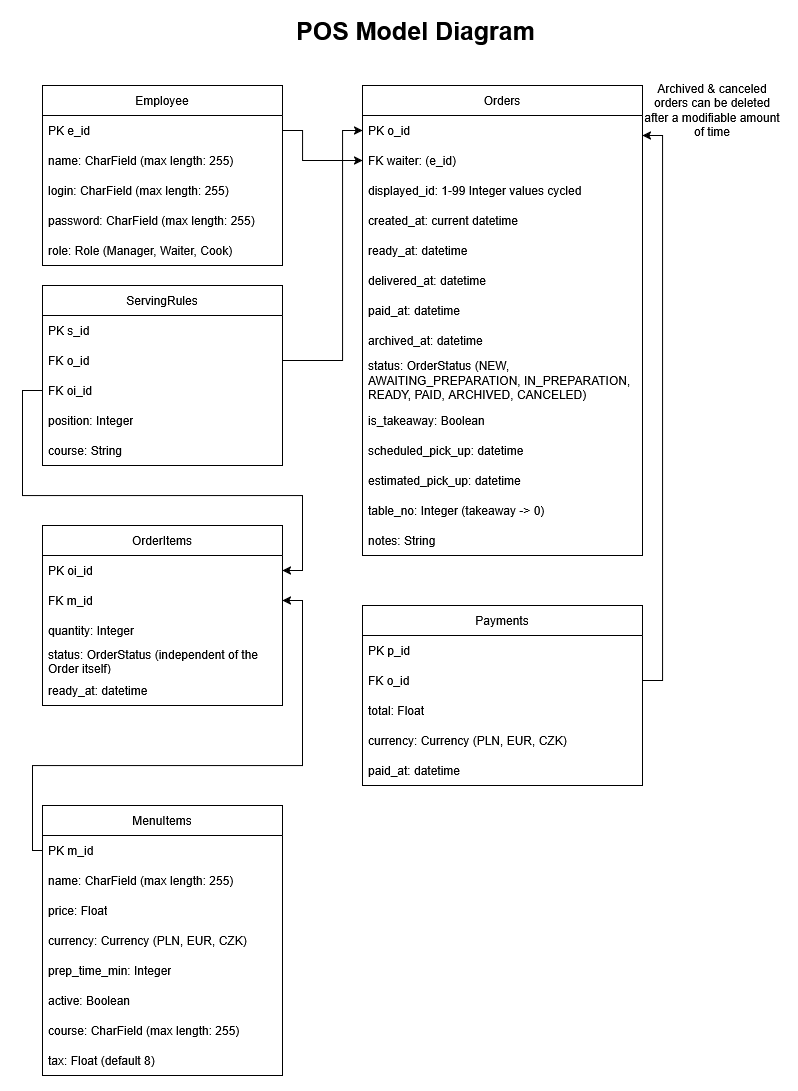

The diagram above was exported from draw.io. Its source (the exported page's mxGraphModel, read from the mxfile embedded in the PNG):
<mxGraphModel dx="1501" dy="1967" grid="1" gridSize="10" guides="1" tooltips="1" connect="1" arrows="1" fold="1" page="1" pageScale="1" pageWidth="827" pageHeight="1169" math="0" shadow="0">
  <root>
    <mxCell id="0" />
    <mxCell id="1" parent="0" />
    <mxCell id="xjSmRnrSPD62annpnx0H-1" parent="1" style="swimlane;fontStyle=0;childLayout=stackLayout;horizontal=1;startSize=30;horizontalStack=0;resizeParent=1;resizeParentMax=0;resizeLast=0;collapsible=1;marginBottom=0;whiteSpace=wrap;html=1;swimlaneLine=1;labelBorderColor=none;" value="Employee" vertex="1">
      <mxGeometry height="180" width="240" x="40" y="40" as="geometry" />
    </mxCell>
    <mxCell id="xjSmRnrSPD62annpnx0H-2" parent="xjSmRnrSPD62annpnx0H-1" style="text;strokeColor=none;fillColor=none;align=left;verticalAlign=middle;spacingLeft=4;spacingRight=4;overflow=hidden;points=[[0,0.5],[1,0.5]];portConstraint=eastwest;rotatable=0;whiteSpace=wrap;html=1;" value="PK e_id&amp;nbsp;" vertex="1">
      <mxGeometry height="30" width="240" y="30" as="geometry" />
    </mxCell>
    <mxCell id="xjSmRnrSPD62annpnx0H-3" parent="xjSmRnrSPD62annpnx0H-1" style="text;strokeColor=none;fillColor=none;align=left;verticalAlign=middle;spacingLeft=4;spacingRight=4;overflow=hidden;points=[[0,0.5],[1,0.5]];portConstraint=eastwest;rotatable=0;whiteSpace=wrap;html=1;" value="name: CharField (max length: 255)" vertex="1">
      <mxGeometry height="30" width="240" y="60" as="geometry" />
    </mxCell>
    <mxCell id="xjSmRnrSPD62annpnx0H-4" parent="xjSmRnrSPD62annpnx0H-1" style="text;strokeColor=none;fillColor=none;align=left;verticalAlign=middle;spacingLeft=4;spacingRight=4;overflow=hidden;points=[[0,0.5],[1,0.5]];portConstraint=eastwest;rotatable=0;whiteSpace=wrap;html=1;" value="login: CharField (max length: 255)" vertex="1">
      <mxGeometry height="30" width="240" y="90" as="geometry" />
    </mxCell>
    <mxCell id="xjSmRnrSPD62annpnx0H-5" parent="xjSmRnrSPD62annpnx0H-1" style="text;strokeColor=none;fillColor=none;align=left;verticalAlign=middle;spacingLeft=4;spacingRight=4;overflow=hidden;points=[[0,0.5],[1,0.5]];portConstraint=eastwest;rotatable=0;whiteSpace=wrap;html=1;" value="password: CharField (max length: 255)" vertex="1">
      <mxGeometry height="30" width="240" y="120" as="geometry" />
    </mxCell>
    <mxCell id="xjSmRnrSPD62annpnx0H-6" parent="xjSmRnrSPD62annpnx0H-1" style="text;strokeColor=none;fillColor=none;align=left;verticalAlign=middle;spacingLeft=4;spacingRight=4;overflow=hidden;points=[[0,0.5],[1,0.5]];portConstraint=eastwest;rotatable=0;whiteSpace=wrap;html=1;" value="&lt;div&gt;role: Role (Manager, Waiter, Cook)&lt;/div&gt;" vertex="1">
      <mxGeometry height="30" width="240" y="150" as="geometry" />
    </mxCell>
    <mxCell id="xjSmRnrSPD62annpnx0H-7" parent="1" style="swimlane;fontStyle=0;childLayout=stackLayout;horizontal=1;startSize=30;horizontalStack=0;resizeParent=1;resizeParentMax=0;resizeLast=0;collapsible=1;marginBottom=0;whiteSpace=wrap;html=1;swimlaneLine=1;labelBorderColor=none;" value="Orders" vertex="1">
      <mxGeometry height="470" width="280" x="360" y="40" as="geometry" />
    </mxCell>
    <mxCell id="xjSmRnrSPD62annpnx0H-8" parent="xjSmRnrSPD62annpnx0H-7" style="text;strokeColor=none;fillColor=none;align=left;verticalAlign=middle;spacingLeft=4;spacingRight=4;overflow=hidden;points=[[0,0.5],[1,0.5]];portConstraint=eastwest;rotatable=0;whiteSpace=wrap;html=1;" value="PK o_id&amp;nbsp;" vertex="1">
      <mxGeometry height="30" width="280" y="30" as="geometry" />
    </mxCell>
    <mxCell id="xjSmRnrSPD62annpnx0H-25" parent="xjSmRnrSPD62annpnx0H-7" style="text;strokeColor=none;fillColor=none;align=left;verticalAlign=middle;spacingLeft=4;spacingRight=4;overflow=hidden;points=[[0,0.5],[1,0.5]];portConstraint=eastwest;rotatable=0;whiteSpace=wrap;html=1;" value="FK waiter: (e_id)&amp;nbsp;" vertex="1">
      <mxGeometry height="30" width="280" y="60" as="geometry" />
    </mxCell>
    <mxCell id="xjSmRnrSPD62annpnx0H-9" parent="xjSmRnrSPD62annpnx0H-7" style="text;strokeColor=none;fillColor=none;align=left;verticalAlign=middle;spacingLeft=4;spacingRight=4;overflow=hidden;points=[[0,0.5],[1,0.5]];portConstraint=eastwest;rotatable=0;whiteSpace=wrap;html=1;" value="displayed_id: 1-99 Integer values cycled" vertex="1">
      <mxGeometry height="30" width="280" y="90" as="geometry" />
    </mxCell>
    <mxCell id="xjSmRnrSPD62annpnx0H-10" parent="xjSmRnrSPD62annpnx0H-7" style="text;strokeColor=none;fillColor=none;align=left;verticalAlign=middle;spacingLeft=4;spacingRight=4;overflow=hidden;points=[[0,0.5],[1,0.5]];portConstraint=eastwest;rotatable=0;whiteSpace=wrap;html=1;" value="created_at: current datetime" vertex="1">
      <mxGeometry height="30" width="280" y="120" as="geometry" />
    </mxCell>
    <mxCell id="xjSmRnrSPD62annpnx0H-21" parent="xjSmRnrSPD62annpnx0H-7" style="text;strokeColor=none;fillColor=none;align=left;verticalAlign=middle;spacingLeft=4;spacingRight=4;overflow=hidden;points=[[0,0.5],[1,0.5]];portConstraint=eastwest;rotatable=0;whiteSpace=wrap;html=1;" value="ready_at: datetime" vertex="1">
      <mxGeometry height="30" width="280" y="150" as="geometry" />
    </mxCell>
    <mxCell id="xjSmRnrSPD62annpnx0H-22" parent="xjSmRnrSPD62annpnx0H-7" style="text;strokeColor=none;fillColor=none;align=left;verticalAlign=middle;spacingLeft=4;spacingRight=4;overflow=hidden;points=[[0,0.5],[1,0.5]];portConstraint=eastwest;rotatable=0;whiteSpace=wrap;html=1;" value="delivered_at: datetime" vertex="1">
      <mxGeometry height="30" width="280" y="180" as="geometry" />
    </mxCell>
    <mxCell id="xjSmRnrSPD62annpnx0H-23" parent="xjSmRnrSPD62annpnx0H-7" style="text;strokeColor=none;fillColor=none;align=left;verticalAlign=middle;spacingLeft=4;spacingRight=4;overflow=hidden;points=[[0,0.5],[1,0.5]];portConstraint=eastwest;rotatable=0;whiteSpace=wrap;html=1;" value="paid_at: datetime" vertex="1">
      <mxGeometry height="30" width="280" y="210" as="geometry" />
    </mxCell>
    <mxCell id="xjSmRnrSPD62annpnx0H-24" parent="xjSmRnrSPD62annpnx0H-7" style="text;strokeColor=none;fillColor=none;align=left;verticalAlign=middle;spacingLeft=4;spacingRight=4;overflow=hidden;points=[[0,0.5],[1,0.5]];portConstraint=eastwest;rotatable=0;whiteSpace=wrap;html=1;" value="archived_at: datetime" vertex="1">
      <mxGeometry height="30" width="280" y="240" as="geometry" />
    </mxCell>
    <mxCell id="xjSmRnrSPD62annpnx0H-11" parent="xjSmRnrSPD62annpnx0H-7" style="text;strokeColor=none;fillColor=none;align=left;verticalAlign=middle;spacingLeft=4;spacingRight=4;overflow=hidden;points=[[0,0.5],[1,0.5]];portConstraint=eastwest;rotatable=0;whiteSpace=wrap;html=1;" value="status: OrderStatus (NEW, AWAITING_PREPARATION, IN_PREPARATION, READY, PAID, ARCHIVED, CANCELED)" vertex="1">
      <mxGeometry height="50" width="280" y="270" as="geometry" />
    </mxCell>
    <mxCell id="xjSmRnrSPD62annpnx0H-12" parent="xjSmRnrSPD62annpnx0H-7" style="text;strokeColor=none;fillColor=none;align=left;verticalAlign=middle;spacingLeft=4;spacingRight=4;overflow=hidden;points=[[0,0.5],[1,0.5]];portConstraint=eastwest;rotatable=0;whiteSpace=wrap;html=1;" value="is_takeaway: Boolean" vertex="1">
      <mxGeometry height="30" width="280" y="320" as="geometry" />
    </mxCell>
    <mxCell id="xjSmRnrSPD62annpnx0H-16" parent="xjSmRnrSPD62annpnx0H-7" style="text;strokeColor=none;fillColor=none;align=left;verticalAlign=middle;spacingLeft=4;spacingRight=4;overflow=hidden;points=[[0,0.5],[1,0.5]];portConstraint=eastwest;rotatable=0;whiteSpace=wrap;html=1;" value="&lt;div&gt;scheduled_pick_up: datetime&lt;/div&gt;" vertex="1">
      <mxGeometry height="30" width="280" y="350" as="geometry" />
    </mxCell>
    <mxCell id="xjSmRnrSPD62annpnx0H-18" parent="xjSmRnrSPD62annpnx0H-7" style="text;strokeColor=none;fillColor=none;align=left;verticalAlign=middle;spacingLeft=4;spacingRight=4;overflow=hidden;points=[[0,0.5],[1,0.5]];portConstraint=eastwest;rotatable=0;whiteSpace=wrap;html=1;" value="&lt;div&gt;estimated_pick_up: datetime&lt;/div&gt;" vertex="1">
      <mxGeometry height="30" width="280" y="380" as="geometry" />
    </mxCell>
    <mxCell id="xjSmRnrSPD62annpnx0H-19" parent="xjSmRnrSPD62annpnx0H-7" style="text;strokeColor=none;fillColor=none;align=left;verticalAlign=middle;spacingLeft=4;spacingRight=4;overflow=hidden;points=[[0,0.5],[1,0.5]];portConstraint=eastwest;rotatable=0;whiteSpace=wrap;html=1;" value="table_no: Integer (takeaway -&amp;gt; 0)" vertex="1">
      <mxGeometry height="30" width="280" y="410" as="geometry" />
    </mxCell>
    <mxCell id="xjSmRnrSPD62annpnx0H-20" parent="xjSmRnrSPD62annpnx0H-7" style="text;strokeColor=none;fillColor=none;align=left;verticalAlign=middle;spacingLeft=4;spacingRight=4;overflow=hidden;points=[[0,0.5],[1,0.5]];portConstraint=eastwest;rotatable=0;whiteSpace=wrap;html=1;" value="notes: String" vertex="1">
      <mxGeometry height="30" width="280" y="440" as="geometry" />
    </mxCell>
    <mxCell id="xjSmRnrSPD62annpnx0H-13" parent="1" style="text;html=1;whiteSpace=wrap;strokeColor=none;fillColor=none;align=center;verticalAlign=middle;rounded=0;" value="Archived &amp;amp; canceled orders can be deleted after a modifiable amount of time" vertex="1">
      <mxGeometry height="50" width="140" x="640" y="40" as="geometry" />
    </mxCell>
    <mxCell id="xjSmRnrSPD62annpnx0H-27" parent="1" style="swimlane;fontStyle=0;childLayout=stackLayout;horizontal=1;startSize=30;horizontalStack=0;resizeParent=1;resizeParentMax=0;resizeLast=0;collapsible=1;marginBottom=0;whiteSpace=wrap;html=1;swimlaneLine=1;labelBorderColor=none;" value="OrderItems" vertex="1">
      <mxGeometry height="180" width="240" x="40" y="480" as="geometry" />
    </mxCell>
    <mxCell id="xjSmRnrSPD62annpnx0H-28" parent="xjSmRnrSPD62annpnx0H-27" style="text;strokeColor=none;fillColor=none;align=left;verticalAlign=middle;spacingLeft=4;spacingRight=4;overflow=hidden;points=[[0,0.5],[1,0.5]];portConstraint=eastwest;rotatable=0;whiteSpace=wrap;html=1;" value="PK oi_id&amp;nbsp;" vertex="1">
      <mxGeometry height="30" width="240" y="30" as="geometry" />
    </mxCell>
    <mxCell id="xjSmRnrSPD62annpnx0H-30" parent="xjSmRnrSPD62annpnx0H-27" style="text;strokeColor=none;fillColor=none;align=left;verticalAlign=middle;spacingLeft=4;spacingRight=4;overflow=hidden;points=[[0,0.5],[1,0.5]];portConstraint=eastwest;rotatable=0;whiteSpace=wrap;html=1;" value="FK m_id" vertex="1">
      <mxGeometry height="30" width="240" y="60" as="geometry" />
    </mxCell>
    <mxCell id="xjSmRnrSPD62annpnx0H-31" parent="xjSmRnrSPD62annpnx0H-27" style="text;strokeColor=none;fillColor=none;align=left;verticalAlign=middle;spacingLeft=4;spacingRight=4;overflow=hidden;points=[[0,0.5],[1,0.5]];portConstraint=eastwest;rotatable=0;whiteSpace=wrap;html=1;" value="quantity: Integer" vertex="1">
      <mxGeometry height="30" width="240" y="90" as="geometry" />
    </mxCell>
    <mxCell id="xjSmRnrSPD62annpnx0H-32" parent="xjSmRnrSPD62annpnx0H-27" style="text;strokeColor=none;fillColor=none;align=left;verticalAlign=middle;spacingLeft=4;spacingRight=4;overflow=hidden;points=[[0,0.5],[1,0.5]];portConstraint=eastwest;rotatable=0;whiteSpace=wrap;html=1;" value="status: OrderStatus (independent of the Order itself)" vertex="1">
      <mxGeometry height="30" width="240" y="120" as="geometry" />
    </mxCell>
    <mxCell id="xjSmRnrSPD62annpnx0H-66" parent="xjSmRnrSPD62annpnx0H-27" style="text;strokeColor=none;fillColor=none;align=left;verticalAlign=middle;spacingLeft=4;spacingRight=4;overflow=hidden;points=[[0,0.5],[1,0.5]];portConstraint=eastwest;rotatable=0;whiteSpace=wrap;html=1;" value="ready_at: datetime" vertex="1">
      <mxGeometry height="30" width="240" y="150" as="geometry" />
    </mxCell>
    <mxCell id="xjSmRnrSPD62annpnx0H-33" edge="1" parent="1" source="xjSmRnrSPD62annpnx0H-2" style="edgeStyle=orthogonalEdgeStyle;rounded=0;orthogonalLoop=1;jettySize=auto;html=1;entryX=0;entryY=0.5;entryDx=0;entryDy=0;" target="xjSmRnrSPD62annpnx0H-25">
      <mxGeometry relative="1" as="geometry">
        <Array as="points">
          <mxPoint x="300" y="85" />
          <mxPoint x="300" y="115" />
        </Array>
      </mxGeometry>
    </mxCell>
    <mxCell id="xjSmRnrSPD62annpnx0H-39" parent="1" style="swimlane;fontStyle=0;childLayout=stackLayout;horizontal=1;startSize=30;horizontalStack=0;resizeParent=1;resizeParentMax=0;resizeLast=0;collapsible=1;marginBottom=0;whiteSpace=wrap;html=1;swimlaneLine=1;labelBorderColor=none;" value="MenuItems" vertex="1">
      <mxGeometry height="270" width="240" x="40" y="760" as="geometry" />
    </mxCell>
    <mxCell id="xjSmRnrSPD62annpnx0H-40" parent="xjSmRnrSPD62annpnx0H-39" style="text;strokeColor=none;fillColor=none;align=left;verticalAlign=middle;spacingLeft=4;spacingRight=4;overflow=hidden;points=[[0,0.5],[1,0.5]];portConstraint=eastwest;rotatable=0;whiteSpace=wrap;html=1;" value="PK m_id&amp;nbsp;" vertex="1">
      <mxGeometry height="30" width="240" y="30" as="geometry" />
    </mxCell>
    <mxCell id="xjSmRnrSPD62annpnx0H-41" parent="xjSmRnrSPD62annpnx0H-39" style="text;strokeColor=none;fillColor=none;align=left;verticalAlign=middle;spacingLeft=4;spacingRight=4;overflow=hidden;points=[[0,0.5],[1,0.5]];portConstraint=eastwest;rotatable=0;whiteSpace=wrap;html=1;" value="name: CharField (max length: 255)" vertex="1">
      <mxGeometry height="30" width="240" y="60" as="geometry" />
    </mxCell>
    <mxCell id="xjSmRnrSPD62annpnx0H-42" parent="xjSmRnrSPD62annpnx0H-39" style="text;strokeColor=none;fillColor=none;align=left;verticalAlign=middle;spacingLeft=4;spacingRight=4;overflow=hidden;points=[[0,0.5],[1,0.5]];portConstraint=eastwest;rotatable=0;whiteSpace=wrap;html=1;" value="price: Float" vertex="1">
      <mxGeometry height="30" width="240" y="90" as="geometry" />
    </mxCell>
    <mxCell id="xjSmRnrSPD62annpnx0H-89" parent="xjSmRnrSPD62annpnx0H-39" style="text;strokeColor=none;fillColor=none;align=left;verticalAlign=middle;spacingLeft=4;spacingRight=4;overflow=hidden;points=[[0,0.5],[1,0.5]];portConstraint=eastwest;rotatable=0;whiteSpace=wrap;html=1;" value="currency: Currency (PLN, EUR, CZK)" vertex="1">
      <mxGeometry height="30" width="240" y="120" as="geometry" />
    </mxCell>
    <mxCell id="xjSmRnrSPD62annpnx0H-43" parent="xjSmRnrSPD62annpnx0H-39" style="text;strokeColor=none;fillColor=none;align=left;verticalAlign=middle;spacingLeft=4;spacingRight=4;overflow=hidden;points=[[0,0.5],[1,0.5]];portConstraint=eastwest;rotatable=0;whiteSpace=wrap;html=1;" value="prep_time_min: Integer" vertex="1">
      <mxGeometry height="30" width="240" y="150" as="geometry" />
    </mxCell>
    <mxCell id="xjSmRnrSPD62annpnx0H-44" parent="xjSmRnrSPD62annpnx0H-39" style="text;strokeColor=none;fillColor=none;align=left;verticalAlign=middle;spacingLeft=4;spacingRight=4;overflow=hidden;points=[[0,0.5],[1,0.5]];portConstraint=eastwest;rotatable=0;whiteSpace=wrap;html=1;" value="active: Boolean" vertex="1">
      <mxGeometry height="30" width="240" y="180" as="geometry" />
    </mxCell>
    <mxCell id="xjSmRnrSPD62annpnx0H-45" parent="xjSmRnrSPD62annpnx0H-39" style="text;strokeColor=none;fillColor=none;align=left;verticalAlign=middle;spacingLeft=4;spacingRight=4;overflow=hidden;points=[[0,0.5],[1,0.5]];portConstraint=eastwest;rotatable=0;whiteSpace=wrap;html=1;" value="course: CharField (max length: 255)" vertex="1">
      <mxGeometry height="30" width="240" y="210" as="geometry" />
    </mxCell>
    <mxCell id="xjSmRnrSPD62annpnx0H-55" parent="xjSmRnrSPD62annpnx0H-39" style="text;strokeColor=none;fillColor=none;align=left;verticalAlign=middle;spacingLeft=4;spacingRight=4;overflow=hidden;points=[[0,0.5],[1,0.5]];portConstraint=eastwest;rotatable=0;whiteSpace=wrap;html=1;" value="tax: Float (default 8)" vertex="1">
      <mxGeometry height="30" width="240" y="240" as="geometry" />
    </mxCell>
    <mxCell id="xjSmRnrSPD62annpnx0H-47" parent="1" style="swimlane;fontStyle=0;childLayout=stackLayout;horizontal=1;startSize=30;horizontalStack=0;resizeParent=1;resizeParentMax=0;resizeLast=0;collapsible=1;marginBottom=0;whiteSpace=wrap;html=1;swimlaneLine=1;labelBorderColor=none;" value="Payments" vertex="1">
      <mxGeometry height="180" width="280" x="360" y="560" as="geometry" />
    </mxCell>
    <mxCell id="xjSmRnrSPD62annpnx0H-48" parent="xjSmRnrSPD62annpnx0H-47" style="text;strokeColor=none;fillColor=none;align=left;verticalAlign=middle;spacingLeft=4;spacingRight=4;overflow=hidden;points=[[0,0.5],[1,0.5]];portConstraint=eastwest;rotatable=0;whiteSpace=wrap;html=1;" value="PK p_id&amp;nbsp;" vertex="1">
      <mxGeometry height="30" width="280" y="30" as="geometry" />
    </mxCell>
    <mxCell id="xjSmRnrSPD62annpnx0H-49" parent="xjSmRnrSPD62annpnx0H-47" style="text;strokeColor=none;fillColor=none;align=left;verticalAlign=middle;spacingLeft=4;spacingRight=4;overflow=hidden;points=[[0,0.5],[1,0.5]];portConstraint=eastwest;rotatable=0;whiteSpace=wrap;html=1;" value="FK o_id" vertex="1">
      <mxGeometry height="30" width="280" y="60" as="geometry" />
    </mxCell>
    <mxCell id="xjSmRnrSPD62annpnx0H-51" parent="xjSmRnrSPD62annpnx0H-47" style="text;strokeColor=none;fillColor=none;align=left;verticalAlign=middle;spacingLeft=4;spacingRight=4;overflow=hidden;points=[[0,0.5],[1,0.5]];portConstraint=eastwest;rotatable=0;whiteSpace=wrap;html=1;" value="total: Float" vertex="1">
      <mxGeometry height="30" width="280" y="90" as="geometry" />
    </mxCell>
    <mxCell id="xjSmRnrSPD62annpnx0H-56" parent="xjSmRnrSPD62annpnx0H-47" style="text;strokeColor=none;fillColor=none;align=left;verticalAlign=middle;spacingLeft=4;spacingRight=4;overflow=hidden;points=[[0,0.5],[1,0.5]];portConstraint=eastwest;rotatable=0;whiteSpace=wrap;html=1;" value="currency: Currency (PLN, EUR, CZK)" vertex="1">
      <mxGeometry height="30" width="280" y="120" as="geometry" />
    </mxCell>
    <mxCell id="xjSmRnrSPD62annpnx0H-52" parent="xjSmRnrSPD62annpnx0H-47" style="text;strokeColor=none;fillColor=none;align=left;verticalAlign=middle;spacingLeft=4;spacingRight=4;overflow=hidden;points=[[0,0.5],[1,0.5]];portConstraint=eastwest;rotatable=0;whiteSpace=wrap;html=1;" value="&lt;div&gt;paid_at: datetime&lt;/div&gt;" vertex="1">
      <mxGeometry height="30" width="280" y="150" as="geometry" />
    </mxCell>
    <mxCell id="xjSmRnrSPD62annpnx0H-68" parent="1" style="swimlane;fontStyle=0;childLayout=stackLayout;horizontal=1;startSize=30;horizontalStack=0;resizeParent=1;resizeParentMax=0;resizeLast=0;collapsible=1;marginBottom=0;whiteSpace=wrap;html=1;swimlaneLine=1;labelBorderColor=none;" value="ServingRules" vertex="1">
      <mxGeometry height="180" width="240" x="40" y="240" as="geometry" />
    </mxCell>
    <mxCell id="xjSmRnrSPD62annpnx0H-69" parent="xjSmRnrSPD62annpnx0H-68" style="text;strokeColor=none;fillColor=none;align=left;verticalAlign=middle;spacingLeft=4;spacingRight=4;overflow=hidden;points=[[0,0.5],[1,0.5]];portConstraint=eastwest;rotatable=0;whiteSpace=wrap;html=1;" value="PK s_id&amp;nbsp;" vertex="1">
      <mxGeometry height="30" width="240" y="30" as="geometry" />
    </mxCell>
    <mxCell id="xjSmRnrSPD62annpnx0H-70" parent="xjSmRnrSPD62annpnx0H-68" style="text;strokeColor=none;fillColor=none;align=left;verticalAlign=middle;spacingLeft=4;spacingRight=4;overflow=hidden;points=[[0,0.5],[1,0.5]];portConstraint=eastwest;rotatable=0;whiteSpace=wrap;html=1;" value="FK o_id" vertex="1">
      <mxGeometry height="30" width="240" y="60" as="geometry" />
    </mxCell>
    <mxCell id="xjSmRnrSPD62annpnx0H-71" parent="xjSmRnrSPD62annpnx0H-68" style="text;strokeColor=none;fillColor=none;align=left;verticalAlign=middle;spacingLeft=4;spacingRight=4;overflow=hidden;points=[[0,0.5],[1,0.5]];portConstraint=eastwest;rotatable=0;whiteSpace=wrap;html=1;" value="&lt;div&gt;FK oi_id&lt;/div&gt;" vertex="1">
      <mxGeometry height="30" width="240" y="90" as="geometry" />
    </mxCell>
    <mxCell id="xjSmRnrSPD62annpnx0H-80" parent="xjSmRnrSPD62annpnx0H-68" style="text;strokeColor=none;fillColor=none;align=left;verticalAlign=middle;spacingLeft=4;spacingRight=4;overflow=hidden;points=[[0,0.5],[1,0.5]];portConstraint=eastwest;rotatable=0;whiteSpace=wrap;html=1;" value="position: Integer" vertex="1">
      <mxGeometry height="30" width="240" y="120" as="geometry" />
    </mxCell>
    <mxCell id="xjSmRnrSPD62annpnx0H-72" parent="xjSmRnrSPD62annpnx0H-68" style="text;strokeColor=none;fillColor=none;align=left;verticalAlign=middle;spacingLeft=4;spacingRight=4;overflow=hidden;points=[[0,0.5],[1,0.5]];portConstraint=eastwest;rotatable=0;whiteSpace=wrap;html=1;" value="course: String" vertex="1">
      <mxGeometry height="30" width="240" y="150" as="geometry" />
    </mxCell>
    <mxCell id="xjSmRnrSPD62annpnx0H-76" edge="1" parent="1" source="xjSmRnrSPD62annpnx0H-70" style="edgeStyle=orthogonalEdgeStyle;rounded=0;orthogonalLoop=1;jettySize=auto;html=1;entryX=0;entryY=0.5;entryDx=0;entryDy=0;" target="xjSmRnrSPD62annpnx0H-8">
      <mxGeometry relative="1" as="geometry">
        <Array as="points">
          <mxPoint x="340" y="315" />
          <mxPoint x="340" y="85" />
        </Array>
      </mxGeometry>
    </mxCell>
    <mxCell id="xjSmRnrSPD62annpnx0H-81" edge="1" parent="1" source="xjSmRnrSPD62annpnx0H-71" style="edgeStyle=orthogonalEdgeStyle;rounded=0;orthogonalLoop=1;jettySize=auto;html=1;entryX=1;entryY=0.5;entryDx=0;entryDy=0;" target="xjSmRnrSPD62annpnx0H-28">
      <mxGeometry relative="1" as="geometry">
        <Array as="points">
          <mxPoint x="20" y="345" />
          <mxPoint x="20" y="450" />
          <mxPoint x="300" y="450" />
          <mxPoint x="300" y="525" />
        </Array>
      </mxGeometry>
    </mxCell>
    <mxCell id="xjSmRnrSPD62annpnx0H-83" edge="1" parent="1" source="xjSmRnrSPD62annpnx0H-40" style="edgeStyle=orthogonalEdgeStyle;rounded=0;orthogonalLoop=1;jettySize=auto;html=1;entryX=1;entryY=0.5;entryDx=0;entryDy=0;" target="xjSmRnrSPD62annpnx0H-30">
      <mxGeometry relative="1" as="geometry">
        <Array as="points">
          <mxPoint x="30" y="805" />
          <mxPoint x="30" y="720" />
          <mxPoint x="300" y="720" />
          <mxPoint x="300" y="555" />
        </Array>
      </mxGeometry>
    </mxCell>
    <mxCell id="xjSmRnrSPD62annpnx0H-85" edge="1" parent="1" source="xjSmRnrSPD62annpnx0H-49" style="edgeStyle=orthogonalEdgeStyle;rounded=0;orthogonalLoop=1;jettySize=auto;html=1;entryX=0;entryY=1;entryDx=0;entryDy=0;" target="xjSmRnrSPD62annpnx0H-13">
      <mxGeometry relative="1" as="geometry">
        <Array as="points">
          <mxPoint x="660" y="635" />
          <mxPoint x="660" y="90" />
        </Array>
      </mxGeometry>
    </mxCell>
    <mxCell id="xjSmRnrSPD62annpnx0H-86" parent="1" style="text;html=1;whiteSpace=wrap;strokeColor=none;fillColor=none;align=center;verticalAlign=middle;rounded=0;fontSize=25;fontStyle=1" value="POS Model Diagram" vertex="1">
      <mxGeometry height="30" width="241" x="293" y="-30" as="geometry" />
    </mxCell>
  </root>
</mxGraphModel>